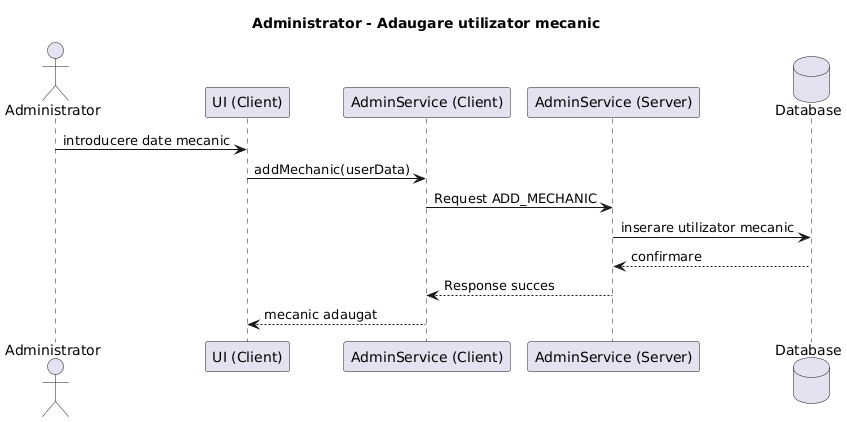

The diagram above was rendered by PlantUML. Its source (embedded in the PNG):
@startuml
title Administrator - Adaugare utilizator mecanic

actor Administrator
participant "UI (Client)" as UI
participant "AdminService (Client)" as CS
participant "AdminService (Server)" as SS
database "Database" as DB

Administrator -> UI : introducere date mecanic
UI -> CS : addMechanic(userData)
CS -> SS : Request ADD_MECHANIC
SS -> DB : inserare utilizator mecanic
DB --> SS : confirmare
SS --> CS : Response succes
CS --> UI : mecanic adaugat
@enduml